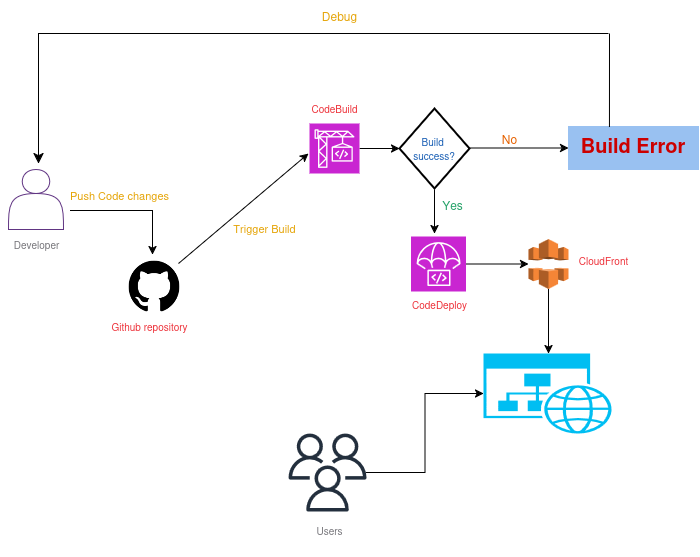

The diagram above was exported from draw.io. Its source (the exported page's mxGraphModel, read from the mxfile embedded in the PNG):
<mxGraphModel dx="1360" dy="795" grid="1" gridSize="10" guides="1" tooltips="1" connect="1" arrows="1" fold="1" page="1" pageScale="1" pageWidth="850" pageHeight="1100" math="0" shadow="0">
  <root>
    <mxCell id="0" />
    <mxCell id="1" parent="0" />
    <mxCell id="tlcCyJRfgzUcZxKPpvba-11" value="" style="edgeStyle=orthogonalEdgeStyle;rounded=0;orthogonalLoop=1;jettySize=auto;html=1;entryX=0.5;entryY=0;entryDx=0;entryDy=0;" edge="1" parent="1">
      <mxGeometry relative="1" as="geometry">
        <mxPoint x="132" y="387" as="sourcePoint" />
        <mxPoint x="214" y="431" as="targetPoint" />
        <Array as="points">
          <mxPoint x="214" y="387" />
        </Array>
      </mxGeometry>
    </mxCell>
    <mxCell id="x3zXd1x5f1ruQbb59MNF-2" value="" style="shape=actor;whiteSpace=wrap;html=1;fontColor=light-dark(#613583, #ededed);strokeColor=light-dark(#613583, #ededed);" parent="1" vertex="1">
      <mxGeometry x="70" y="346" width="55" height="60" as="geometry" />
    </mxCell>
    <mxCell id="x3zXd1x5f1ruQbb59MNF-17" style="edgeStyle=orthogonalEdgeStyle;rounded=0;orthogonalLoop=1;jettySize=auto;html=1;exitX=1;exitY=0.5;exitDx=0;exitDy=0;exitPerimeter=0;" parent="1" source="x3zXd1x5f1ruQbb59MNF-9" target="x3zXd1x5f1ruQbb59MNF-15" edge="1">
      <mxGeometry relative="1" as="geometry" />
    </mxCell>
    <mxCell id="x3zXd1x5f1ruQbb59MNF-9" value="" style="sketch=0;points=[[0,0,0],[0.25,0,0],[0.5,0,0],[0.75,0,0],[1,0,0],[0,1,0],[0.25,1,0],[0.5,1,0],[0.75,1,0],[1,1,0],[0,0.25,0],[0,0.5,0],[0,0.75,0],[1,0.25,0],[1,0.5,0],[1,0.75,0]];outlineConnect=0;fontColor=#232F3E;fillColor=#C925D1;strokeColor=#ffffff;dashed=0;verticalLabelPosition=bottom;verticalAlign=top;align=center;html=1;fontSize=12;fontStyle=0;aspect=fixed;shape=mxgraph.aws4.resourceIcon;resIcon=mxgraph.aws4.codebuild;" parent="1" vertex="1">
      <mxGeometry x="371" y="300" width="50" height="50" as="geometry" />
    </mxCell>
    <mxCell id="x3zXd1x5f1ruQbb59MNF-12" value="&lt;div&gt;Push Code changes&lt;/div&gt;" style="text;html=1;align=center;verticalAlign=middle;resizable=0;points=[];autosize=1;strokeColor=none;fillColor=none;fontSize=11;fontColor=light-dark(#e5a50a, #ededed);" parent="1" vertex="1">
      <mxGeometry x="121" y="357" width="120" height="30" as="geometry" />
    </mxCell>
    <mxCell id="x3zXd1x5f1ruQbb59MNF-13" value="&lt;div&gt;Trigger Build&lt;/div&gt;" style="text;html=1;align=center;verticalAlign=middle;resizable=0;points=[];autosize=1;strokeColor=none;fillColor=none;fontSize=11;fontColor=light-dark(#e5a50a, #ededed);" parent="1" vertex="1">
      <mxGeometry x="281" y="390" width="90" height="30" as="geometry" />
    </mxCell>
    <mxCell id="x3zXd1x5f1ruQbb59MNF-15" value="&lt;div&gt;&lt;font style=&quot;font-size: 10px;&quot;&gt;Build&amp;nbsp;&lt;/font&gt;&lt;/div&gt;&lt;div&gt;&lt;font style=&quot;font-size: 10px;&quot;&gt;success?&lt;/font&gt;&lt;/div&gt;" style="strokeWidth=2;html=1;shape=mxgraph.flowchart.decision;whiteSpace=wrap;fontColor=light-dark(#1a5fb4, #ededed);" parent="1" vertex="1">
      <mxGeometry x="461" y="285" width="70" height="80" as="geometry" />
    </mxCell>
    <mxCell id="x3zXd1x5f1ruQbb59MNF-19" value="" style="edgeStyle=none;orthogonalLoop=1;jettySize=auto;html=1;rounded=0;entryX=0;entryY=0.5;entryDx=0;entryDy=0;" parent="1" edge="1" target="x3zXd1x5f1ruQbb59MNF-22">
      <mxGeometry width="100" relative="1" as="geometry">
        <mxPoint x="530" y="324.5" as="sourcePoint" />
        <mxPoint x="620" y="325" as="targetPoint" />
        <Array as="points" />
      </mxGeometry>
    </mxCell>
    <mxCell id="x3zXd1x5f1ruQbb59MNF-20" value="&lt;span style=&quot;color: light-dark(rgb(230, 97, 0), rgb(237, 237, 237));&quot;&gt;No&lt;/span&gt;" style="text;html=1;align=center;verticalAlign=middle;resizable=0;points=[];autosize=1;strokeColor=none;fillColor=none;" parent="1" vertex="1">
      <mxGeometry x="551" y="301" width="40" height="30" as="geometry" />
    </mxCell>
    <mxCell id="x3zXd1x5f1ruQbb59MNF-22" value="&lt;h1 style=&quot;margin-top: 0px;&quot;&gt;Build Error&lt;/h1&gt;" style="text;html=1;whiteSpace=wrap;overflow=hidden;rounded=0;strokeColor=light-dark(#99c1f1, #121212);fontColor=light-dark(#CC0000,#EDEDED);fontStyle=0;glass=0;fillColor=light-dark(#99c1f1, #ededed);fontSize=10;align=center;" parent="1" vertex="1">
      <mxGeometry x="630" y="303" width="130" height="43" as="geometry" />
    </mxCell>
    <mxCell id="x3zXd1x5f1ruQbb59MNF-23" value="" style="edgeStyle=none;orthogonalLoop=1;jettySize=auto;html=1;rounded=0;" parent="1" edge="1">
      <mxGeometry width="100" relative="1" as="geometry">
        <mxPoint x="496" y="366" as="sourcePoint" />
        <mxPoint x="496" y="410" as="targetPoint" />
        <Array as="points" />
      </mxGeometry>
    </mxCell>
    <mxCell id="x3zXd1x5f1ruQbb59MNF-24" value="&lt;div&gt;&lt;span style=&quot;color: light-dark(rgb(38, 162, 105), rgb(237, 237, 237));&quot;&gt;Yes&lt;/span&gt;&lt;/div&gt;" style="text;html=1;align=center;verticalAlign=middle;resizable=0;points=[];autosize=1;strokeColor=none;fillColor=none;" parent="1" vertex="1">
      <mxGeometry x="494" y="367" width="40" height="30" as="geometry" />
    </mxCell>
    <mxCell id="x3zXd1x5f1ruQbb59MNF-29" value="" style="edgeStyle=orthogonalEdgeStyle;rounded=0;orthogonalLoop=1;jettySize=auto;html=1;" parent="1" source="x3zXd1x5f1ruQbb59MNF-25" target="x3zXd1x5f1ruQbb59MNF-28" edge="1">
      <mxGeometry relative="1" as="geometry" />
    </mxCell>
    <mxCell id="x3zXd1x5f1ruQbb59MNF-25" value="" style="sketch=0;points=[[0,0,0],[0.25,0,0],[0.5,0,0],[0.75,0,0],[1,0,0],[0,1,0],[0.25,1,0],[0.5,1,0],[0.75,1,0],[1,1,0],[0,0.25,0],[0,0.5,0],[0,0.75,0],[1,0.25,0],[1,0.5,0],[1,0.75,0]];outlineConnect=0;fontColor=#232F3E;fillColor=#C925D1;strokeColor=#ffffff;dashed=0;verticalLabelPosition=bottom;verticalAlign=top;align=center;html=1;fontSize=12;fontStyle=0;aspect=fixed;shape=mxgraph.aws4.resourceIcon;resIcon=mxgraph.aws4.codedeploy;" parent="1" vertex="1">
      <mxGeometry x="472.5" y="413" width="55" height="55" as="geometry" />
    </mxCell>
    <mxCell id="x3zXd1x5f1ruQbb59MNF-27" value="" style="edgeStyle=none;orthogonalLoop=1;jettySize=auto;html=1;rounded=0;" parent="1" edge="1">
      <mxGeometry width="100" relative="1" as="geometry">
        <mxPoint x="240" y="440" as="sourcePoint" />
        <mxPoint x="370" y="330" as="targetPoint" />
        <Array as="points" />
      </mxGeometry>
    </mxCell>
    <mxCell id="x3zXd1x5f1ruQbb59MNF-32" value="" style="edgeStyle=orthogonalEdgeStyle;rounded=0;orthogonalLoop=1;jettySize=auto;html=1;" parent="1" source="x3zXd1x5f1ruQbb59MNF-28" target="x3zXd1x5f1ruQbb59MNF-31" edge="1">
      <mxGeometry relative="1" as="geometry" />
    </mxCell>
    <mxCell id="x3zXd1x5f1ruQbb59MNF-28" value="" style="outlineConnect=0;dashed=0;verticalLabelPosition=bottom;verticalAlign=top;align=center;html=1;shape=mxgraph.aws3.cloudfront;fillColor=#F58536;gradientColor=none;" parent="1" vertex="1">
      <mxGeometry x="590" y="415.5" width="40" height="50" as="geometry" />
    </mxCell>
    <mxCell id="x3zXd1x5f1ruQbb59MNF-31" value="" style="verticalLabelPosition=bottom;html=1;verticalAlign=top;align=center;strokeColor=none;fillColor=#00BEF2;shape=mxgraph.azure.website_generic;pointerEvents=1;" parent="1" vertex="1">
      <mxGeometry x="545" y="530" width="130" height="80" as="geometry" />
    </mxCell>
    <mxCell id="x3zXd1x5f1ruQbb59MNF-34" value="" style="edgeStyle=orthogonalEdgeStyle;rounded=0;orthogonalLoop=1;jettySize=auto;html=1;" parent="1" source="x3zXd1x5f1ruQbb59MNF-33" target="x3zXd1x5f1ruQbb59MNF-31" edge="1">
      <mxGeometry relative="1" as="geometry" />
    </mxCell>
    <mxCell id="x3zXd1x5f1ruQbb59MNF-33" value="" style="sketch=0;outlineConnect=0;fontColor=#232F3E;gradientColor=none;fillColor=#232F3D;strokeColor=none;dashed=0;verticalLabelPosition=bottom;verticalAlign=top;align=center;html=1;fontSize=12;fontStyle=0;aspect=fixed;pointerEvents=1;shape=mxgraph.aws4.users;" parent="1" vertex="1">
      <mxGeometry x="350" y="610" width="78" height="78" as="geometry" />
    </mxCell>
    <mxCell id="x3zXd1x5f1ruQbb59MNF-36" value="Developer" style="text;html=1;align=center;verticalAlign=middle;resizable=0;points=[];autosize=1;strokeColor=none;fillColor=none;fontSize=10;fontColor=light-dark(#77767b, #ededed);" parent="1" vertex="1">
      <mxGeometry x="62.5" y="406" width="70" height="30" as="geometry" />
    </mxCell>
    <mxCell id="x3zXd1x5f1ruQbb59MNF-37" value="&lt;div&gt;Users&lt;/div&gt;&lt;div&gt;&lt;br&gt;&lt;/div&gt;" style="text;html=1;align=center;verticalAlign=middle;resizable=0;points=[];autosize=1;strokeColor=none;fillColor=none;fontSize=10;fontColor=light-dark(#77767b, #ededed);" parent="1" vertex="1">
      <mxGeometry x="366" y="693" width="50" height="40" as="geometry" />
    </mxCell>
    <mxCell id="Kf0apphioDNKyLE8dxze-6" value="" style="edgeStyle=segmentEdgeStyle;endArrow=classic;html=1;curved=0;rounded=0;endSize=8;startSize=8;sourcePerimeterSpacing=0;targetPerimeterSpacing=0;" parent="1" edge="1">
      <mxGeometry width="100" relative="1" as="geometry">
        <mxPoint x="670" y="210" as="sourcePoint" />
        <mxPoint x="100" y="340" as="targetPoint" />
        <Array as="points">
          <mxPoint x="100" y="330" />
          <mxPoint x="100" y="330" />
        </Array>
      </mxGeometry>
    </mxCell>
    <mxCell id="Kf0apphioDNKyLE8dxze-9" value="" style="endArrow=none;html=1;rounded=0;exitX=0.315;exitY=0.012;exitDx=0;exitDy=0;exitPerimeter=0;" parent="1" edge="1" source="x3zXd1x5f1ruQbb59MNF-22">
      <mxGeometry width="50" height="50" relative="1" as="geometry">
        <mxPoint x="671" y="300" as="sourcePoint" />
        <mxPoint x="671" y="210" as="targetPoint" />
      </mxGeometry>
    </mxCell>
    <mxCell id="Kf0apphioDNKyLE8dxze-10" value="&lt;div&gt;Debug&lt;/div&gt;" style="text;html=1;align=center;verticalAlign=middle;resizable=0;points=[];autosize=1;strokeColor=none;fillColor=none;fontColor=light-dark(#e5a50a, #ededed);" parent="1" vertex="1">
      <mxGeometry x="371" y="178" width="60" height="30" as="geometry" />
    </mxCell>
    <mxCell id="tlcCyJRfgzUcZxKPpvba-1" value="" style="shape=image;html=1;verticalAlign=top;verticalLabelPosition=bottom;labelBackgroundColor=#ffffff;imageAspect=0;aspect=fixed;image=https://cdn4.iconfinder.com/data/icons/ionicons/512/icon-social-github-128.png" vertex="1" parent="1">
      <mxGeometry x="187" y="434" width="58" height="58" as="geometry" />
    </mxCell>
    <mxCell id="tlcCyJRfgzUcZxKPpvba-2" value="&lt;div&gt;Github repository&lt;/div&gt;" style="text;html=1;align=center;verticalAlign=middle;resizable=0;points=[];autosize=1;strokeColor=none;fillColor=none;fontSize=10;fontColor=light-dark(#ed333b, #ededed);" vertex="1" parent="1">
      <mxGeometry x="161" y="488" width="100" height="30" as="geometry" />
    </mxCell>
    <mxCell id="tlcCyJRfgzUcZxKPpvba-3" value="CodeBuild" style="text;html=1;align=center;verticalAlign=middle;resizable=0;points=[];autosize=1;strokeColor=none;fillColor=none;fontSize=10;fontColor=light-dark(#ed333b, #ededed);" vertex="1" parent="1">
      <mxGeometry x="361" y="270" width="70" height="30" as="geometry" />
    </mxCell>
    <mxCell id="tlcCyJRfgzUcZxKPpvba-4" value="CodeDeploy" style="text;html=1;align=center;verticalAlign=middle;resizable=0;points=[];autosize=1;strokeColor=none;fillColor=none;fontSize=10;fontColor=light-dark(#ed333b, #ededed);" vertex="1" parent="1">
      <mxGeometry x="461" y="465.5" width="80" height="30" as="geometry" />
    </mxCell>
    <mxCell id="tlcCyJRfgzUcZxKPpvba-5" value="CloudFront" style="text;html=1;align=center;verticalAlign=middle;resizable=0;points=[];autosize=1;strokeColor=none;fillColor=none;fontSize=10;fontColor=light-dark(#ed333b, #ededed);" vertex="1" parent="1">
      <mxGeometry x="630" y="422" width="70" height="30" as="geometry" />
    </mxCell>
  </root>
</mxGraphModel>